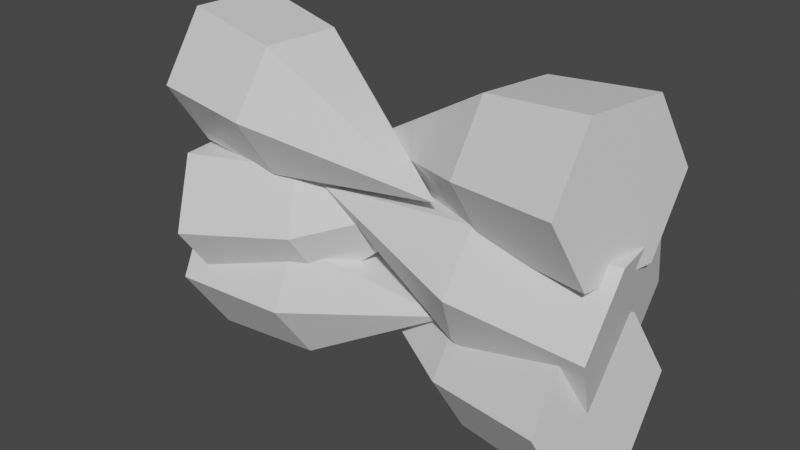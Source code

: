 # Source: WallCrystal.blend  (saved by Blender 3.2.14; exported with 4.5.12 LTS)
import bpy
from mathutils import Matrix  # noqa: F401  (used for matrix-valued properties, if any)

bpy.ops.wm.read_factory_settings(use_empty=True)
scene = bpy.context.scene
scene.name = 'Scene'

# ---- collections
col_collection = bpy.data.collections.new('Collection'); scene.collection.children.link(col_collection)

# ---- materials (node trees are filled in below, after node groups)
mat_bluecrystal = bpy.data.materials.new('BlueCrystal')
mat_bluecrystal.use_transparent_shadow = False

# ---- material node trees
mat_bluecrystal.use_nodes = True; mat_bluecrystal.node_tree.nodes.clear()
_N = mat_bluecrystal.node_tree.nodes; _L = mat_bluecrystal.node_tree.links
n0 = _N.new('ShaderNodeBsdfPrincipled'); n0.name = 'Principled BSDF'; n0.location = (10, 300)
n0.distribution = 'GGX'
n0.subsurface_method = 'RANDOM_WALK_SKIN'
n0.inputs[3].default_value = 1.45
n0.inputs[27].default_value = (0.0, 0.0, 0.0, 1.0)
n0.inputs[28].default_value = 1.0
n1 = _N.new('ShaderNodeOutputMaterial'); n1.name = 'Material Output'; n1.location = (300, 300)
_L.new(n0.outputs[0], n1.inputs[0])
n1.is_active_output = True

# ---- world
world_world = bpy.data.worlds.new('World'); scene.world = world_world
world_world.use_nodes = True; world_world.node_tree.nodes.clear()
_N = world_world.node_tree.nodes; _L = world_world.node_tree.links
n0 = _N.new('ShaderNodeOutputWorld'); n0.name = 'World Output'; n0.location = (300, 300)
n1 = _N.new('ShaderNodeBackground'); n1.name = 'Background'; n1.location = (10, 300)
n1.inputs[0].default_value = (0.05088, 0.05088, 0.05088, 1.0)
_L.new(n1.outputs[0], n0.inputs[0])
n0.is_active_output = True
world_world.color = (0.05088, 0.05088, 0.05088)
world_world.use_sun_shadow = False
world_world.sun_shadow_jitter_overblur = 0.0

# ---- meshes
me_cube_002 = bpy.data.meshes.new('Cube.002')
me_cube_002.from_pydata([(-0.5524, 0.3603, 1.555), (-0.6084, 0.1782, 1.198), (-0.6827, -0.219, 1.184), (-0.7009, -0.4341, 1.526), (-0.6448, -0.252, 1.882), (-0.5706, 0.1453, 1.897), (0.3695, -0.2158, 1.344), (-1.14, 0.5073, 1.594), (-1.201, 0.3081, 1.204), (-1.282, -0.1263, 1.188), (-1.302, -0.3616, 1.562), (-1.241, -0.1624, 1.952), (-1.16, 0.272, 1.968), (-0.5446, 0.3913, 0.9255), (-0.4484, 0.2172, 0.616), (-0.4128, -0.149, 0.6143), (-0.4734, -0.3411, 0.9222), (-0.5696, -0.167, 1.232), (-0.6052, 0.1992, 1.233), (0.3567, 0.1078, 1.251), (-1.26, 0.3971, 0.7836), (-1.145, 0.1878, 0.4115), (-1.102, -0.2524, 0.4096), (-1.175, -0.4832, 0.7797), (-1.29, -0.2739, 1.152), (-1.333, 0.1662, 1.154), (-0.4661, 0.3362, 0.5161), (-0.4476, 0.1628, 0.1922), (-0.4879, -0.2026, 0.1765), (-0.5466, -0.3946, 0.4849), (-0.5651, -0.2212, 0.8088), (-0.5249, 0.1442, 0.8244), (0.3924, -0.1371, 0.7093), (-1.178, 0.4912, 0.4724), (-1.155, 0.2828, 0.08303), (-1.204, -0.1564, 0.06424), (-1.274, -0.3871, 0.4348), (-1.297, -0.1787, 0.8243), (-1.248, 0.2605, 0.843), (0.6882, 0.4303, 1.54), (0.6809, 0.2168, 1.196), (0.6184, -0.1825, 1.208), (0.5631, -0.3683, 1.563), (0.5704, -0.1548, 1.906), (0.6329, 0.2445, 1.895), (-0.3727, 0.1813, 1.343), (1.291, 0.3755, 1.583), (1.283, 0.142, 1.208), (1.214, -0.2947, 1.221), (1.154, -0.4979, 1.609), (1.162, -0.2644, 1.984), (1.23, 0.1723, 1.972), (0.455, 0.3265, 0.9653), (0.4427, 0.1311, 0.6538), (0.4951, -0.233, 0.6629), (0.5599, -0.4016, 0.9834), (0.5723, -0.2061, 1.295), (0.5198, 0.1579, 1.286), (-0.3874, -0.161, 1.191), (1.161, 0.5019, 0.9103), (1.146, 0.267, 0.536), (1.209, -0.1706, 0.5468), (1.287, -0.3733, 0.9321), (1.302, -0.1383, 1.307), (1.239, 0.2993, 1.296), (0.5806, 0.4074, 0.4334), (0.576, 0.2121, 0.1217), (0.5092, -0.1496, 0.1322), (0.4469, -0.3158, 0.4544), (0.4514, -0.1205, 0.7661), (0.5182, 0.2411, 0.7556), (-0.3997, 0.215, 0.4548), (1.3, 0.3531, 0.5401), (1.295, 0.1183, 0.1653), (1.214, -0.3164, 0.178), (1.139, -0.5163, 0.5653), (1.145, -0.2815, 0.94), (1.225, 0.1532, 0.9274)], [], [(0, 6, 1), (1, 6, 2), (2, 6, 3), (3, 6, 4), (2, 3, 10, 9), (4, 6, 5), (5, 6, 0), (7, 8, 9, 10, 11, 12), (1, 2, 9, 8), (5, 0, 7, 12), (0, 1, 8, 7), (4, 5, 12, 11), (3, 4, 11, 10), (13, 19, 14), (14, 19, 15), (15, 19, 16), (16, 19, 17), (15, 16, 23, 22), (17, 19, 18), (18, 19, 13), (20, 21, 22, 23, 24, 25), (14, 15, 22, 21), (18, 13, 20, 25), (13, 14, 21, 20), (17, 18, 25, 24), (16, 17, 24, 23), (26, 32, 27), (27, 32, 28), (28, 32, 29), (29, 32, 30), (28, 29, 36, 35), (30, 32, 31), (31, 32, 26), (33, 34, 35, 36, 37, 38), (27, 28, 35, 34), (31, 26, 33, 38), (26, 27, 34, 33), (30, 31, 38, 37), (29, 30, 37, 36), (39, 40, 45), (40, 41, 45), (41, 42, 45), (42, 43, 45), (41, 48, 49, 42), (43, 44, 45), (44, 39, 45), (46, 51, 50, 49, 48, 47), (40, 47, 48, 41), (44, 51, 46, 39), (39, 46, 47, 40), (43, 50, 51, 44), (42, 49, 50, 43), (52, 53, 58), (53, 54, 58), (54, 55, 58), (55, 56, 58), (54, 61, 62, 55), (56, 57, 58), (57, 52, 58), (59, 64, 63, 62, 61, 60), (53, 60, 61, 54), (57, 64, 59, 52), (52, 59, 60, 53), (56, 63, 64, 57), (55, 62, 63, 56), (65, 66, 71), (66, 67, 71), (67, 68, 71), (68, 69, 71), (67, 74, 75, 68), (69, 70, 71), (70, 65, 71), (72, 77, 76, 75, 74, 73), (66, 73, 74, 67), (70, 77, 72, 65), (65, 72, 73, 66), (69, 76, 77, 70), (68, 75, 76, 69)])
_uv = me_cube_002.uv_layers.new(name='UVMap')
_uv.uv.foreach_set('vector', [0.25, 0.49, 0.25, 0.25, 0.4578, 0.37, 0.4578, 0.37, 0.25, 0.25, 0.4578, 0.13, 0.4578, 0.13, 0.25, 0.25, 0.25, 0.01, 0.25, 0.01, 0.25, 0.25, 0.04215, 0.13, 0.4578, 0.13, 0.25, 0.01, 0.25, 0.01, 0.4578, 0.13, 0.04215, 0.13, 0.25, 0.25, 0.04215, 0.37, 0.04215, 0.37, 0.25, 0.25, 0.25, 0.49, 0.75, 0.49, 0.9578, 0.37, 0.9578, 0.13, 0.75, 0.01, 0.5422, 0.13, 0.5422, 0.37, 0.4578, 0.37, 0.4578, 0.13, 0.4578, 0.13, 0.4578, 0.37, 0.04215, 0.37, 0.25, 0.49, 0.25, 0.49, 0.04215, 0.37, 0.25, 0.49, 0.4578, 0.37, 0.4578, 0.37, 0.25, 0.49, 0.04215, 0.13, 0.04215, 0.37, 0.04215, 0.37, 0.04215, 0.13, 0.25, 0.01, 0.04215, 0.13, 0.04215, 0.13, 0.25, 0.01, 0.25, 0.49, 0.25, 0.25, 0.4578, 0.37, 0.4578, 0.37, 0.25, 0.25, 0.4578, 0.13, 0.4578, 0.13, 0.25, 0.25, 0.25, 0.01, 0.25, 0.01, 0.25, 0.25, 0.04215, 0.13, 0.4578, 0.13, 0.25, 0.01, 0.25, 0.01, 0.4578, 0.13, 0.04215, 0.13, 0.25, 0.25, 0.04215, 0.37, 0.04215, 0.37, 0.25, 0.25, 0.25, 0.49, 0.75, 0.49, 0.9578, 0.37, 0.9578, 0.13, 0.75, 0.01, 0.5422, 0.13, 0.5422, 0.37, 0.4578, 0.37, 0.4578, 0.13, 0.4578, 0.13, 0.4578, 0.37, 0.04215, 0.37, 0.25, 0.49, 0.25, 0.49, 0.04215, 0.37, 0.25, 0.49, 0.4578, 0.37, 0.4578, 0.37, 0.25, 0.49, 0.04215, 0.13, 0.04215, 0.37, 0.04215, 0.37, 0.04215, 0.13, 0.25, 0.01, 0.04215, 0.13, 0.04215, 0.13, 0.25, 0.01, 0.25, 0.49, 0.25, 0.25, 0.4578, 0.37, 0.4578, 0.37, 0.25, 0.25, 0.4578, 0.13, 0.4578, 0.13, 0.25, 0.25, 0.25, 0.01, 0.25, 0.01, 0.25, 0.25, 0.04215, 0.13, 0.4578, 0.13, 0.25, 0.01, 0.25, 0.01, 0.4578, 0.13, 0.04215, 0.13, 0.25, 0.25, 0.04215, 0.37, 0.04215, 0.37, 0.25, 0.25, 0.25, 0.49, 0.75, 0.49, 0.9578, 0.37, 0.9578, 0.13, 0.75, 0.01, 0.5422, 0.13, 0.5422, 0.37, 0.4578, 0.37, 0.4578, 0.13, 0.4578, 0.13, 0.4578, 0.37, 0.04215, 0.37, 0.25, 0.49, 0.25, 0.49, 0.04215, 0.37, 0.25, 0.49, 0.4578, 0.37, 0.4578, 0.37, 0.25, 0.49, 0.04215, 0.13, 0.04215, 0.37, 0.04215, 0.37, 0.04215, 0.13, 0.25, 0.01, 0.04215, 0.13, 0.04215, 0.13, 0.25, 0.01, 0.25, 0.49, 0.4578, 0.37, 0.25, 0.25, 0.4578, 0.37, 0.4578, 0.13, 0.25, 0.25, 0.4578, 0.13, 0.25, 0.01, 0.25, 0.25, 0.25, 0.01, 0.04215, 0.13, 0.25, 0.25, 0.4578, 0.13, 0.4578, 0.13, 0.25, 0.01, 0.25, 0.01, 0.04215, 0.13, 0.04215, 0.37, 0.25, 0.25, 0.04215, 0.37, 0.25, 0.49, 0.25, 0.25, 0.75, 0.49, 0.5422, 0.37, 0.5422, 0.13, 0.75, 0.01, 0.9578, 0.13, 0.9578, 0.37, 0.4578, 0.37, 0.4578, 0.37, 0.4578, 0.13, 0.4578, 0.13, 0.04215, 0.37, 0.04215, 0.37, 0.25, 0.49, 0.25, 0.49, 0.25, 0.49, 0.25, 0.49, 0.4578, 0.37, 0.4578, 0.37, 0.04215, 0.13, 0.04215, 0.13, 0.04215, 0.37, 0.04215, 0.37, 0.25, 0.01, 0.25, 0.01, 0.04215, 0.13, 0.04215, 0.13, 0.25, 0.49, 0.4578, 0.37, 0.25, 0.25, 0.4578, 0.37, 0.4578, 0.13, 0.25, 0.25, 0.4578, 0.13, 0.25, 0.01, 0.25, 0.25, 0.25, 0.01, 0.04215, 0.13, 0.25, 0.25, 0.4578, 0.13, 0.4578, 0.13, 0.25, 0.01, 0.25, 0.01, 0.04215, 0.13, 0.04215, 0.37, 0.25, 0.25, 0.04215, 0.37, 0.25, 0.49, 0.25, 0.25, 0.75, 0.49, 0.5422, 0.37, 0.5422, 0.13, 0.75, 0.01, 0.9578, 0.13, 0.9578, 0.37, 0.4578, 0.37, 0.4578, 0.37, 0.4578, 0.13, 0.4578, 0.13, 0.04215, 0.37, 0.04215, 0.37, 0.25, 0.49, 0.25, 0.49, 0.25, 0.49, 0.25, 0.49, 0.4578, 0.37, 0.4578, 0.37, 0.04215, 0.13, 0.04215, 0.13, 0.04215, 0.37, 0.04215, 0.37, 0.25, 0.01, 0.25, 0.01, 0.04215, 0.13, 0.04215, 0.13, 0.25, 0.49, 0.4578, 0.37, 0.25, 0.25, 0.4578, 0.37, 0.4578, 0.13, 0.25, 0.25, 0.4578, 0.13, 0.25, 0.01, 0.25, 0.25, 0.25, 0.01, 0.04215, 0.13, 0.25, 0.25, 0.4578, 0.13, 0.4578, 0.13, 0.25, 0.01, 0.25, 0.01, 0.04215, 0.13, 0.04215, 0.37, 0.25, 0.25, 0.04215, 0.37, 0.25, 0.49, 0.25, 0.25, 0.75, 0.49, 0.5422, 0.37, 0.5422, 0.13, 0.75, 0.01, 0.9578, 0.13, 0.9578, 0.37, 0.4578, 0.37, 0.4578, 0.37, 0.4578, 0.13, 0.4578, 0.13, 0.04215, 0.37, 0.04215, 0.37, 0.25, 0.49, 0.25, 0.49, 0.25, 0.49, 0.25, 0.49, 0.4578, 0.37, 0.4578, 0.37, 0.04215, 0.13, 0.04215, 0.13, 0.04215, 0.37, 0.04215, 0.37, 0.25, 0.01, 0.25, 0.01, 0.04215, 0.13, 0.04215, 0.13])
me_cube_002.materials.append(mat_bluecrystal)
me_cube_002.update()
arm_armature = bpy.data.armatures.new('Armature')  # bones are not reproduced

# ---- objects
ob_cube_001 = bpy.data.objects.new('Cube.001', me_cube_002)
ob_armature = bpy.data.objects.new('Armature', arm_armature)

# ---- transforms, parenting, visibility, modifiers, constraints
ob_cube_001.parent = ob_armature
ob_cube_001.location = (0.0, 0.0, 0.0)
_vg = ob_cube_001.vertex_groups.new(name='Root')
_vg = ob_cube_001.vertex_groups.new(name='Bottom.R')
_vg.add([65, 66, 67, 68, 69, 70, 71, 72, 73, 74, 75, 76, 77], 1.0, 'REPLACE')
_vg = ob_cube_001.vertex_groups.new(name='Middle.R')
_vg.add([52, 53, 54, 55, 56, 57, 58, 59, 60, 61, 62, 63, 64], 1.0, 'REPLACE')
_vg = ob_cube_001.vertex_groups.new(name='Top.R')
_vg.add([39, 40, 41, 42, 43, 44, 45, 46, 47, 48, 49, 50, 51], 1.0, 'REPLACE')
_vg = ob_cube_001.vertex_groups.new(name='Bottom.L')
_vg.add([26, 27, 28, 29, 30, 31, 32, 33, 34, 35, 36, 37, 38], 1.0, 'REPLACE')
_vg = ob_cube_001.vertex_groups.new(name='Middle.L')
_vg.add([13, 14, 15, 16, 17, 18, 19, 20, 21, 22, 23, 24, 25], 1.0, 'REPLACE')
_vg = ob_cube_001.vertex_groups.new(name='Top.L')
_vg.add([0, 1, 2, 3, 4, 5, 6, 7, 8, 9, 10, 11, 12], 1.0, 'REPLACE')
_m = ob_cube_001.modifiers.new('Armature', 'ARMATURE')
_m.object = ob_armature
ob_armature.location = (0.0, 0.0, 0.0)
ob_armature.show_in_front = True

# ---- collection membership
col_collection.objects.link(ob_cube_001)
col_collection.objects.link(ob_armature)

# ---- scene / render settings (as saved in the file)
scene.frame_start = 0; scene.frame_end = 4; scene.frame_set(4)
scene.render.engine = 'BLENDER_EEVEE_NEXT'
scene.cycles.sampling_pattern = 'TABULATED_SOBOL'
scene.cycles.use_light_tree = False
scene.view_settings.view_transform = 'Filmic'
bpy.context.view_layer.update()

# ---- added for rendering (the .blend has no active camera and no usable light): camera, sun
cam_auto = bpy.data.cameras.new('AutoCamera')
cam_auto.lens = 50.0
cam_auto.sensor_width = 36.0
cam_auto.clip_end = 1000.0
ob_auto_camera = bpy.data.objects.new('AutoCamera', cam_auto)
scene.collection.objects.link(ob_auto_camera)
ob_auto_camera.location = (3.14604, -3.79839, 3.55344)
ob_auto_camera.rotation_euler = (1.09748, -7.21219e-08, 0.694738)
scene.camera = ob_auto_camera
light_auto_sun = bpy.data.lights.new('AutoSun', 'SUN')
light_auto_sun.energy = 3.0
light_auto_sun.angle = 0.0523599
ob_auto_sun = bpy.data.objects.new('AutoSun', light_auto_sun)
scene.collection.objects.link(ob_auto_sun)
ob_auto_sun.rotation_euler = (0.872665, 0.174533, 0.523599)
bpy.context.view_layer.update()

